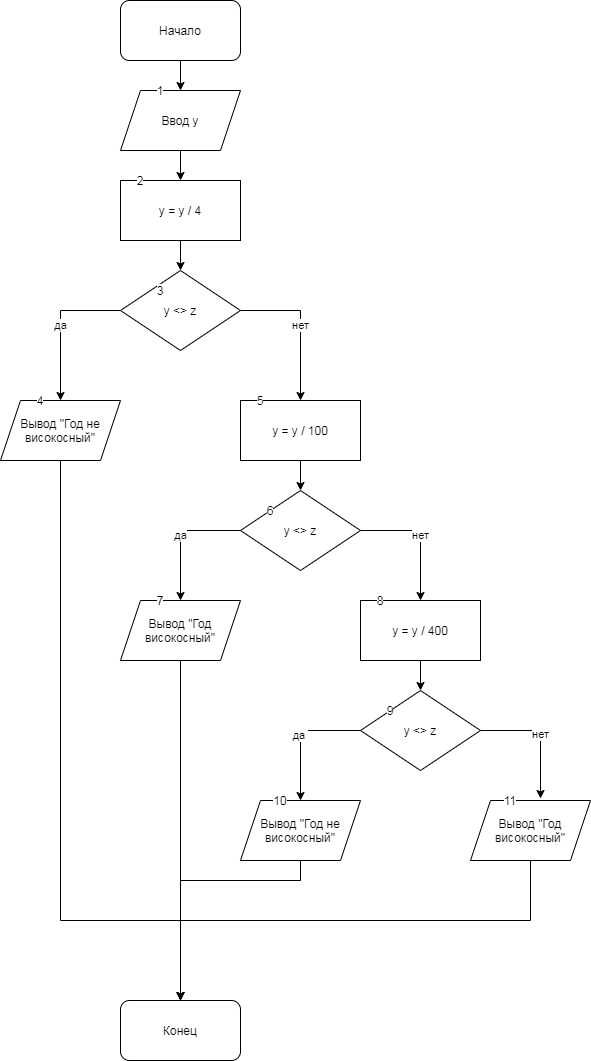

The diagram above was exported from draw.io. Its source (the exported page's mxGraphModel, read from the mxfile embedded in the PNG):
<mxGraphModel dx="524" dy="740" grid="1" gridSize="10" guides="1" tooltips="1" connect="1" arrows="1" fold="1" page="1" pageScale="1" pageWidth="827" pageHeight="1169" math="0" shadow="0">
  <root>
    <mxCell id="0" />
    <mxCell id="1" parent="0" />
    <mxCell id="9YFs1mM3765T8Tong7GT-4" value="" style="edgeStyle=orthogonalEdgeStyle;rounded=0;orthogonalLoop=1;jettySize=auto;html=1;" edge="1" parent="1" source="9YFs1mM3765T8Tong7GT-1" target="9YFs1mM3765T8Tong7GT-3">
      <mxGeometry relative="1" as="geometry" />
    </mxCell>
    <mxCell id="9YFs1mM3765T8Tong7GT-1" value="Начало" style="rounded=1;whiteSpace=wrap;html=1;" vertex="1" parent="1">
      <mxGeometry x="180" width="120" height="60" as="geometry" />
    </mxCell>
    <mxCell id="9YFs1mM3765T8Tong7GT-6" value="" style="edgeStyle=orthogonalEdgeStyle;rounded=0;orthogonalLoop=1;jettySize=auto;html=1;" edge="1" parent="1" source="9YFs1mM3765T8Tong7GT-3" target="9YFs1mM3765T8Tong7GT-5">
      <mxGeometry relative="1" as="geometry" />
    </mxCell>
    <mxCell id="9YFs1mM3765T8Tong7GT-3" value="Ввод у" style="shape=parallelogram;perimeter=parallelogramPerimeter;whiteSpace=wrap;html=1;fixedSize=1;" vertex="1" parent="1">
      <mxGeometry x="180" y="90" width="120" height="60" as="geometry" />
    </mxCell>
    <mxCell id="9YFs1mM3765T8Tong7GT-8" value="" style="edgeStyle=orthogonalEdgeStyle;rounded=0;orthogonalLoop=1;jettySize=auto;html=1;" edge="1" parent="1" source="9YFs1mM3765T8Tong7GT-5" target="9YFs1mM3765T8Tong7GT-7">
      <mxGeometry relative="1" as="geometry" />
    </mxCell>
    <mxCell id="9YFs1mM3765T8Tong7GT-5" value="у = у / 4" style="whiteSpace=wrap;html=1;" vertex="1" parent="1">
      <mxGeometry x="180" y="180" width="120" height="60" as="geometry" />
    </mxCell>
    <mxCell id="9YFs1mM3765T8Tong7GT-9" value="да" style="edgeStyle=orthogonalEdgeStyle;rounded=0;orthogonalLoop=1;jettySize=auto;html=1;" edge="1" parent="1" source="9YFs1mM3765T8Tong7GT-7">
      <mxGeometry relative="1" as="geometry">
        <mxPoint x="120" y="400" as="targetPoint" />
      </mxGeometry>
    </mxCell>
    <mxCell id="9YFs1mM3765T8Tong7GT-10" value="нет" style="edgeStyle=orthogonalEdgeStyle;rounded=0;orthogonalLoop=1;jettySize=auto;html=1;" edge="1" parent="1" source="9YFs1mM3765T8Tong7GT-7">
      <mxGeometry relative="1" as="geometry">
        <mxPoint x="360" y="400" as="targetPoint" />
      </mxGeometry>
    </mxCell>
    <mxCell id="9YFs1mM3765T8Tong7GT-7" value="y &amp;lt;&amp;gt; z" style="rhombus;whiteSpace=wrap;html=1;" vertex="1" parent="1">
      <mxGeometry x="180" y="270" width="120" height="80" as="geometry" />
    </mxCell>
    <mxCell id="9YFs1mM3765T8Tong7GT-14" value="" style="edgeStyle=orthogonalEdgeStyle;rounded=0;orthogonalLoop=1;jettySize=auto;html=1;" edge="1" parent="1" source="9YFs1mM3765T8Tong7GT-11" target="9YFs1mM3765T8Tong7GT-13">
      <mxGeometry relative="1" as="geometry" />
    </mxCell>
    <mxCell id="9YFs1mM3765T8Tong7GT-11" value="y = y / 100" style="rounded=0;whiteSpace=wrap;html=1;" vertex="1" parent="1">
      <mxGeometry x="300" y="400" width="120" height="60" as="geometry" />
    </mxCell>
    <mxCell id="9YFs1mM3765T8Tong7GT-25" style="edgeStyle=orthogonalEdgeStyle;rounded=0;orthogonalLoop=1;jettySize=auto;html=1;" edge="1" parent="1" source="9YFs1mM3765T8Tong7GT-12">
      <mxGeometry relative="1" as="geometry">
        <mxPoint x="240" y="1000" as="targetPoint" />
        <Array as="points">
          <mxPoint x="120" y="920" />
          <mxPoint x="240" y="920" />
        </Array>
      </mxGeometry>
    </mxCell>
    <mxCell id="9YFs1mM3765T8Tong7GT-12" value="Вывод &quot;Год не високосный&quot;" style="shape=parallelogram;perimeter=parallelogramPerimeter;whiteSpace=wrap;html=1;fixedSize=1;" vertex="1" parent="1">
      <mxGeometry x="60" y="400" width="120" height="60" as="geometry" />
    </mxCell>
    <mxCell id="9YFs1mM3765T8Tong7GT-15" value="да" style="edgeStyle=orthogonalEdgeStyle;rounded=0;orthogonalLoop=1;jettySize=auto;html=1;" edge="1" parent="1" source="9YFs1mM3765T8Tong7GT-13">
      <mxGeometry relative="1" as="geometry">
        <mxPoint x="240" y="600" as="targetPoint" />
      </mxGeometry>
    </mxCell>
    <mxCell id="9YFs1mM3765T8Tong7GT-16" value="нет" style="edgeStyle=orthogonalEdgeStyle;rounded=0;orthogonalLoop=1;jettySize=auto;html=1;" edge="1" parent="1" source="9YFs1mM3765T8Tong7GT-13">
      <mxGeometry relative="1" as="geometry">
        <mxPoint x="480" y="600" as="targetPoint" />
      </mxGeometry>
    </mxCell>
    <mxCell id="9YFs1mM3765T8Tong7GT-13" value="y &amp;lt;&amp;gt; z" style="rhombus;whiteSpace=wrap;html=1;" vertex="1" parent="1">
      <mxGeometry x="300" y="490" width="120" height="80" as="geometry" />
    </mxCell>
    <mxCell id="9YFs1mM3765T8Tong7GT-26" style="edgeStyle=orthogonalEdgeStyle;rounded=0;orthogonalLoop=1;jettySize=auto;html=1;" edge="1" parent="1" source="9YFs1mM3765T8Tong7GT-17">
      <mxGeometry relative="1" as="geometry">
        <mxPoint x="240" y="1000" as="targetPoint" />
      </mxGeometry>
    </mxCell>
    <mxCell id="9YFs1mM3765T8Tong7GT-17" value="Вывод &quot;Год високосный&quot;" style="shape=parallelogram;perimeter=parallelogramPerimeter;whiteSpace=wrap;html=1;fixedSize=1;" vertex="1" parent="1">
      <mxGeometry x="180" y="600" width="120" height="60" as="geometry" />
    </mxCell>
    <mxCell id="9YFs1mM3765T8Tong7GT-20" value="" style="edgeStyle=orthogonalEdgeStyle;rounded=0;orthogonalLoop=1;jettySize=auto;html=1;" edge="1" parent="1" source="9YFs1mM3765T8Tong7GT-18" target="9YFs1mM3765T8Tong7GT-19">
      <mxGeometry relative="1" as="geometry" />
    </mxCell>
    <mxCell id="9YFs1mM3765T8Tong7GT-18" value="y = y / 400" style="rounded=0;whiteSpace=wrap;html=1;" vertex="1" parent="1">
      <mxGeometry x="420" y="600" width="120" height="60" as="geometry" />
    </mxCell>
    <mxCell id="9YFs1mM3765T8Tong7GT-21" value="да&amp;nbsp;" style="edgeStyle=orthogonalEdgeStyle;rounded=0;orthogonalLoop=1;jettySize=auto;html=1;" edge="1" parent="1" source="9YFs1mM3765T8Tong7GT-19">
      <mxGeometry relative="1" as="geometry">
        <mxPoint x="360" y="800" as="targetPoint" />
      </mxGeometry>
    </mxCell>
    <mxCell id="9YFs1mM3765T8Tong7GT-24" value="нет" style="edgeStyle=orthogonalEdgeStyle;rounded=0;orthogonalLoop=1;jettySize=auto;html=1;" edge="1" parent="1" source="9YFs1mM3765T8Tong7GT-19">
      <mxGeometry relative="1" as="geometry">
        <mxPoint x="600" y="798" as="targetPoint" />
        <Array as="points">
          <mxPoint x="600" y="730" />
          <mxPoint x="600" y="798" />
        </Array>
      </mxGeometry>
    </mxCell>
    <mxCell id="9YFs1mM3765T8Tong7GT-19" value="y &amp;lt;&amp;gt; z" style="rhombus;whiteSpace=wrap;html=1;" vertex="1" parent="1">
      <mxGeometry x="420" y="690" width="120" height="80" as="geometry" />
    </mxCell>
    <mxCell id="9YFs1mM3765T8Tong7GT-28" style="edgeStyle=orthogonalEdgeStyle;rounded=0;orthogonalLoop=1;jettySize=auto;html=1;" edge="1" parent="1" source="9YFs1mM3765T8Tong7GT-22">
      <mxGeometry relative="1" as="geometry">
        <mxPoint x="240" y="1000" as="targetPoint" />
        <Array as="points">
          <mxPoint x="360" y="880" />
          <mxPoint x="240" y="880" />
        </Array>
      </mxGeometry>
    </mxCell>
    <mxCell id="9YFs1mM3765T8Tong7GT-22" value="Вывод &quot;Год не високосный&quot;" style="shape=parallelogram;perimeter=parallelogramPerimeter;whiteSpace=wrap;html=1;fixedSize=1;" vertex="1" parent="1">
      <mxGeometry x="300" y="800" width="120" height="60" as="geometry" />
    </mxCell>
    <mxCell id="9YFs1mM3765T8Tong7GT-27" style="edgeStyle=orthogonalEdgeStyle;rounded=0;orthogonalLoop=1;jettySize=auto;html=1;" edge="1" parent="1" source="9YFs1mM3765T8Tong7GT-23">
      <mxGeometry relative="1" as="geometry">
        <mxPoint x="240" y="1000" as="targetPoint" />
        <Array as="points">
          <mxPoint x="590" y="920" />
          <mxPoint x="240" y="920" />
          <mxPoint x="240" y="980" />
        </Array>
      </mxGeometry>
    </mxCell>
    <mxCell id="9YFs1mM3765T8Tong7GT-23" value="Вывод &quot;Год високосный&quot;" style="shape=parallelogram;perimeter=parallelogramPerimeter;whiteSpace=wrap;html=1;fixedSize=1;" vertex="1" parent="1">
      <mxGeometry x="530" y="800" width="120" height="60" as="geometry" />
    </mxCell>
    <mxCell id="9YFs1mM3765T8Tong7GT-29" value="Конец" style="rounded=1;whiteSpace=wrap;html=1;" vertex="1" parent="1">
      <mxGeometry x="180" y="1000" width="120" height="60" as="geometry" />
    </mxCell>
    <mxCell id="9YFs1mM3765T8Tong7GT-30" value="1" style="text;html=1;strokeColor=none;fillColor=none;align=center;verticalAlign=middle;whiteSpace=wrap;rounded=0;labelBackgroundColor=#ffffff;" vertex="1" parent="1">
      <mxGeometry x="200" y="80" width="40" height="20" as="geometry" />
    </mxCell>
    <mxCell id="9YFs1mM3765T8Tong7GT-31" value="2" style="text;html=1;strokeColor=none;fillColor=none;align=center;verticalAlign=middle;whiteSpace=wrap;rounded=0;labelBackgroundColor=#ffffff;" vertex="1" parent="1">
      <mxGeometry x="180" y="170" width="40" height="20" as="geometry" />
    </mxCell>
    <mxCell id="9YFs1mM3765T8Tong7GT-32" value="3" style="text;html=1;strokeColor=none;fillColor=none;align=center;verticalAlign=middle;whiteSpace=wrap;rounded=0;labelBackgroundColor=#ffffff;" vertex="1" parent="1">
      <mxGeometry x="200" y="280" width="40" height="20" as="geometry" />
    </mxCell>
    <mxCell id="9YFs1mM3765T8Tong7GT-33" value="4" style="text;html=1;strokeColor=none;fillColor=none;align=center;verticalAlign=middle;whiteSpace=wrap;rounded=0;labelBackgroundColor=#ffffff;" vertex="1" parent="1">
      <mxGeometry x="80" y="390" width="40" height="20" as="geometry" />
    </mxCell>
    <mxCell id="9YFs1mM3765T8Tong7GT-34" value="5" style="text;html=1;strokeColor=none;fillColor=none;align=center;verticalAlign=middle;whiteSpace=wrap;rounded=0;labelBackgroundColor=#ffffff;" vertex="1" parent="1">
      <mxGeometry x="300" y="390" width="40" height="20" as="geometry" />
    </mxCell>
    <mxCell id="9YFs1mM3765T8Tong7GT-35" value="6" style="text;html=1;strokeColor=none;fillColor=none;align=center;verticalAlign=middle;whiteSpace=wrap;rounded=0;labelBackgroundColor=#ffffff;" vertex="1" parent="1">
      <mxGeometry x="310" y="500" width="40" height="20" as="geometry" />
    </mxCell>
    <mxCell id="9YFs1mM3765T8Tong7GT-36" value="7" style="text;html=1;strokeColor=none;fillColor=none;align=center;verticalAlign=middle;whiteSpace=wrap;rounded=0;labelBackgroundColor=#ffffff;" vertex="1" parent="1">
      <mxGeometry x="200" y="590" width="40" height="20" as="geometry" />
    </mxCell>
    <mxCell id="9YFs1mM3765T8Tong7GT-37" value="8" style="text;html=1;strokeColor=none;fillColor=none;align=center;verticalAlign=middle;whiteSpace=wrap;rounded=0;labelBackgroundColor=#ffffff;" vertex="1" parent="1">
      <mxGeometry x="420" y="590" width="40" height="20" as="geometry" />
    </mxCell>
    <mxCell id="9YFs1mM3765T8Tong7GT-38" value="9" style="text;html=1;strokeColor=none;fillColor=none;align=center;verticalAlign=middle;whiteSpace=wrap;rounded=0;labelBackgroundColor=#ffffff;" vertex="1" parent="1">
      <mxGeometry x="430" y="700" width="40" height="20" as="geometry" />
    </mxCell>
    <mxCell id="9YFs1mM3765T8Tong7GT-39" value="10" style="text;html=1;strokeColor=none;fillColor=none;align=center;verticalAlign=middle;whiteSpace=wrap;rounded=0;labelBackgroundColor=#ffffff;" vertex="1" parent="1">
      <mxGeometry x="320" y="790" width="40" height="20" as="geometry" />
    </mxCell>
    <mxCell id="9YFs1mM3765T8Tong7GT-40" value="11" style="text;html=1;strokeColor=none;fillColor=none;align=center;verticalAlign=middle;whiteSpace=wrap;rounded=0;labelBackgroundColor=#ffffff;" vertex="1" parent="1">
      <mxGeometry x="550" y="790" width="40" height="20" as="geometry" />
    </mxCell>
  </root>
</mxGraphModel>